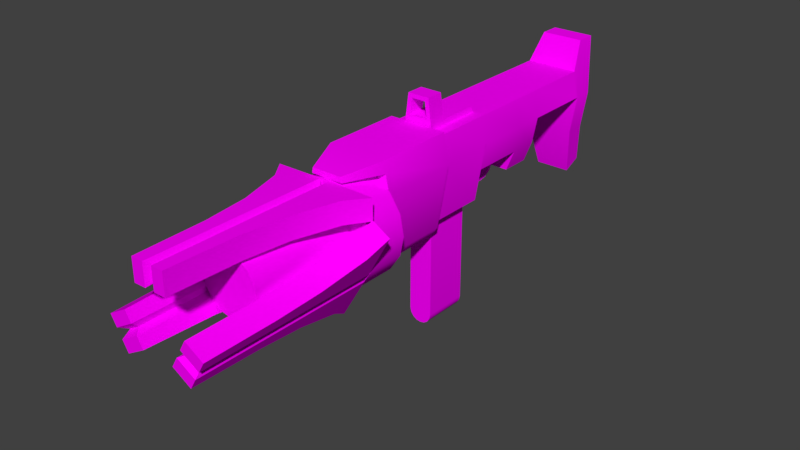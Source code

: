 # Source: Autogun.blend  (saved by Blender 2.79.0; exported with 4.5.12 LTS)
import bpy
from mathutils import Matrix  # noqa: F401  (used for matrix-valued properties, if any)

bpy.ops.wm.read_factory_settings(use_empty=True)
scene = bpy.context.scene
scene.name = 'Scene'

# ---- collections
col_collection_1 = bpy.data.collections.new('Collection 1'); scene.collection.children.link(col_collection_1)

# ---- images (referenced by path relative to the original .blend; pixels are not part of the script)
import os
ASSET_DIR = os.environ.get("B2B_ASSET_DIR", "")  # directory of the original .blend (textures are referenced by path, not embedded)
HERE = os.path.dirname(os.path.abspath(__file__))  # packed textures are extracted next to this script under _unpacked/

def load_image(name, relpath, width, height, colorspace="sRGB"):
    """Load a texture the original file referenced (path relative to the .blend, or extracted next to this script)."""
    p = next((c for c in (os.path.join(HERE, relpath), os.path.join(ASSET_DIR, relpath)) if relpath and os.path.exists(c)), "")
    if p:
        img = bpy.data.images.load(p, check_existing=True)
        img.name = name
    else:  # same state as the original file: an image datablock whose file is absent (Cycles renders it pink)
        img = bpy.data.images.new(name, width, height)
        img.source = "FILE"
        img.filepath = "//" + (relpath or name)
    img.colorspace_settings.name = colorspace
    return img
img_autogun_text_png = load_image('Autogun_Text.png', 'Autogun_Text.png', 1024, 1024, 'sRGB')

# ---- materials (node trees are filled in below, after node groups)
mat_material = bpy.data.materials.new('Material')
mat_material.alpha_threshold = 0.0
mat_material.roughness = 0.5
mat_material.line_color = (0.0, 0.0, 0.0, 1.0)

# ---- material node trees
mat_material.use_nodes = True; mat_material.node_tree.nodes.clear()
_N = mat_material.node_tree.nodes; _L = mat_material.node_tree.links
n0 = _N.new('ShaderNodeOutputMaterial'); n0.name = 'Material Output'; n0.location = (300, 300)
n1 = _N.new('ShaderNodeBsdfDiffuse'); n1.name = 'Diffuse BSDF'; n1.location = (10, 300)
n2 = _N.new('ShaderNodeTexImage'); n2.name = 'Image Texture'; n2.location = (-180, 300)
n2.width = 140
n2.image = img_autogun_text_png
_L.new(n1.outputs[0], n0.inputs[0])
_L.new(n2.outputs[0], n1.inputs[0])
n0.is_active_output = True

# ---- world
world_world = bpy.data.worlds.new('World'); scene.world = world_world
world_world.color = (0.05088, 0.05088, 0.05088)
world_world.use_sun_shadow = False
world_world.sun_shadow_jitter_overblur = 0.0
world_world.cycles.sampling_method = 'MANUAL'

# ---- meshes
me_cube = bpy.data.meshes.new('Cube')
me_cube.from_pydata([(1.0, 3.181, -1.0), (0.8126, -2.259, -2.21), (-0.8126, -2.259, -2.21), (-1.0, 3.181, -1.0), (1.0, 3.181, 1.0), (1.0, -2.259, 1.0), (-1.0, -2.259, 1.0), (-1.0, 3.181, 1.0), (1.189, 3.181, 0.0), (1.189, -2.259, 0.0), (-1.189, -2.259, 0.0), (-1.189, 3.181, 0.0), (1.0, 0.0, -1.0), (-1.0, 7.153e-07, -1.0), (1.0, -1.431e-06, 1.0), (-1.0, 4.768e-07, 1.0), (-1.189, 4.768e-07, 0.0), (1.189, -4.768e-07, 0.0), (0.8126, -0.01056, -2.21), (1.0, -0.01056, 1.0), (1.189, -0.01056, 0.0), (-0.8126, -0.01056, -2.21), (-1.0, -0.01056, 1.0), (-1.189, -0.01056, 0.0), (0.8999, -2.259, -2.404), (-0.8999, -2.259, -2.404), (1.317, -2.259, 0.04334), (1.107, -2.259, 1.151), (-1.317, -2.259, 0.04334), (-1.107, -2.259, 1.151), (0.8999, -5.254, -2.404), (-0.8999, -5.254, -2.404), (1.317, -5.254, 0.04334), (1.107, -5.254, 1.151), (-1.317, -5.254, 0.04334), (-1.107, -5.254, 1.151), (-1.187, -5.254, 0.7277), (1.188, -5.254, 0.7277), (0.6115, -6.629, 0.7277), (0.5701, -6.629, 0.9332), (-0.6107, -6.629, 0.7277), (-0.5699, -6.629, 0.9332), (0.6286, -2.259, -2.798), (-0.6286, -2.259, -2.798), (-0.6286, -5.254, -2.798), (0.6286, -5.254, -2.798), (0.2431, -2.259, -3.056), (-0.2431, -2.259, -3.056), (-0.2431, -5.254, -3.056), (0.2431, -5.254, -3.056), (-1.563e-06, -6.698, -0.06162), (0.4282, -6.698, -0.1468), (-1.691e-06, -5.265, 0.7353), (-1.691e-06, -6.698, 0.7353), (0.7332, -5.265, 0.5894), (0.7332, -6.698, 0.5894), (1.355, -5.265, 0.1741), (1.355, -6.698, 0.1741), (1.77, -5.265, -0.4474), (1.77, -6.698, -0.4474), (1.916, -5.265, -1.181), (1.916, -6.698, -1.181), (1.77, -5.265, -1.914), (1.77, -6.698, -1.914), (1.355, -5.265, -2.535), (1.355, -6.698, -2.535), (0.7332, -5.265, -2.951), (0.7332, -6.698, -2.951), (-1.402e-06, -5.265, -3.096), (-1.402e-06, -6.698, -3.096), (-0.7332, -5.265, -2.951), (-0.7332, -6.698, -2.951), (-1.355, -5.265, -2.535), (-1.355, -6.698, -2.535), (-1.77, -5.265, -1.914), (-1.77, -6.698, -1.914), (-1.916, -5.265, -1.181), (-1.916, -6.698, -1.181), (-1.77, -5.265, -0.4474), (-1.77, -6.698, -0.4474), (-1.355, -5.265, 0.1741), (-1.355, -6.698, 0.1741), (-0.7332, -5.265, 0.5894), (-0.7332, -6.698, 0.5894), (0.7912, -6.698, -0.3894), (1.034, -6.698, -0.7524), (1.119, -6.698, -1.181), (1.034, -6.698, -1.609), (0.7912, -6.698, -1.972), (0.4282, -6.698, -2.214), (-1.394e-06, -6.698, -2.3), (-0.4282, -6.698, -2.214), (-0.7912, -6.698, -1.972), (-1.034, -6.698, -1.609), (-1.119, -6.698, -1.181), (-1.034, -6.698, -0.7524), (-0.7912, -6.698, -0.3894), (-0.4282, -6.698, -0.1468), (-1.563e-06, -10.77, -0.06162), (-0.4282, -10.77, -0.1468), (-0.7912, -10.77, -0.3894), (-1.034, -10.77, -0.7524), (-1.119, -10.77, -1.181), (-1.034, -10.77, -1.609), (-0.7912, -10.77, -1.972), (-0.4282, -10.77, -2.214), (-1.394e-06, -10.77, -2.3), (0.4282, -10.77, -2.214), (0.7912, -10.77, -1.972), (1.034, -10.77, -1.609), (1.119, -10.77, -1.181), (1.034, -10.77, -0.7524), (0.7912, -10.77, -0.3894), (0.4282, -10.77, -0.1468), (-0.6258, -13.5, -0.1017), (-0.6258, -13.5, 0.7122), (-1.931, -6.714, -0.08135), (-1.931, -6.714, 0.6919), (0.6258, -13.5, -0.1017), (0.6258, -13.5, 0.7122), (1.931, -6.714, -0.08135), (1.931, -6.714, 0.6919), (-1.396, -7.453, -0.1017), (-0.9043, -9.149, -0.1017), (-0.706, -10.85, -0.1017), (-0.706, -10.85, 0.7122), (-0.9043, -9.149, 0.7122), (-1.396, -7.453, 0.7122), (0.706, -10.85, -0.1017), (0.9043, -9.149, -0.1017), (1.396, -7.453, -0.1017), (1.396, -7.453, 0.7122), (0.9043, -9.149, 0.7122), (0.706, -10.85, 0.7122), (0.1847, -6.714, -0.1017), (-1.435e-06, -6.905, 0.05687), (-0.1847, -6.714, -0.1017), (-0.1847, -6.714, 0.7122), (-1.393e-06, -6.905, 0.5537), (0.1847, -6.714, 0.7122), (-0.1847, -13.5, -0.1017), (-1.403e-06, -13.23, 0.05687), (0.1847, -13.5, -0.1017), (0.1847, -13.5, 0.7122), (-1.424e-06, -13.23, 0.5537), (-0.1847, -13.5, 0.7122), (-0.1847, -7.453, 0.7122), (-1.393e-06, -7.594, 0.5537), (0.1847, -7.453, 0.7122), (-0.1847, -9.149, 0.7122), (-1.414e-06, -9.175, 0.5537), (0.1847, -9.149, 0.7122), (-0.1847, -10.85, 0.7122), (-1.414e-06, -10.76, 0.5537), (0.1847, -10.85, 0.7122), (0.1847, -7.453, -0.1017), (-1.435e-06, -7.594, 0.05687), (-0.1847, -7.453, -0.1017), (0.1847, -9.149, -0.1017), (-1.414e-06, -9.175, 0.05687), (-0.1847, -9.149, -0.1017), (0.1847, -10.85, -0.1017), (-1.414e-06, -10.76, 0.05687), (-0.1847, -10.85, -0.1017), (-0.6214, -13.5, -2.262), (-1.326, -13.5, -2.669), (0.0137, -6.714, -3.403), (-0.656, -6.714, -3.789), (-1.247, -13.5, -1.178), (-1.952, -13.5, -1.585), (-1.918, -6.714, -0.05763), (-2.587, -6.714, -0.4442), (-0.2362, -7.453, -2.929), (-0.4822, -9.149, -2.503), (-0.5813, -10.85, -2.331), (-1.286, -10.85, -2.738), (-1.187, -9.149, -2.91), (-0.9411, -7.453, -3.336), (-1.287, -10.85, -1.109), (-1.386, -9.149, -0.9368), (-1.632, -7.453, -0.5109), (-2.337, -7.453, -0.9178), (-2.091, -9.149, -1.344), (-1.992, -10.85, -1.516), (-1.027, -6.714, -1.56), (-1.072, -6.905, -1.799), (-0.842, -6.714, -1.88), (-1.547, -6.714, -2.287), (-1.502, -6.905, -2.048), (-1.732, -6.714, -1.967), (-0.842, -13.5, -1.88), (-1.072, -13.23, -1.799), (-1.027, -13.5, -1.56), (-1.732, -13.5, -1.967), (-1.502, -13.23, -2.048), (-1.547, -13.5, -2.287), (-1.547, -7.453, -2.287), (-1.502, -7.594, -2.048), (-1.732, -7.453, -1.967), (-1.547, -9.149, -2.287), (-1.502, -9.175, -2.048), (-1.732, -9.149, -1.967), (-1.547, -10.85, -2.287), (-1.502, -10.76, -2.048), (-1.732, -10.85, -1.967), (-1.027, -7.453, -1.56), (-1.072, -7.594, -1.799), (-0.842, -7.453, -1.88), (-1.027, -9.149, -1.56), (-1.072, -9.175, -1.799), (-0.842, -9.149, -1.88), (-1.027, -10.85, -1.56), (-1.072, -10.76, -1.799), (-0.842, -10.85, -1.88), (1.027, -10.85, -1.56), (1.072, -10.76, -1.799), (0.842, -10.85, -1.88), (1.027, -9.149, -1.56), (1.072, -9.175, -1.799), (0.842, -9.149, -1.88), (1.027, -7.453, -1.56), (1.072, -7.594, -1.799), (0.842, -7.453, -1.88), (1.547, -10.85, -2.287), (1.502, -10.76, -2.048), (1.732, -10.85, -1.967), (1.547, -9.149, -2.287), (1.502, -9.175, -2.048), (1.732, -9.149, -1.967), (1.547, -7.453, -2.287), (1.502, -7.594, -2.048), (1.732, -7.453, -1.967), (1.732, -13.5, -1.967), (1.502, -13.23, -2.048), (1.547, -13.5, -2.287), (0.842, -13.5, -1.88), (1.072, -13.23, -1.799), (1.027, -13.5, -1.56), (1.547, -6.714, -2.287), (1.502, -6.905, -2.048), (1.732, -6.714, -1.967), (1.027, -6.714, -1.56), (1.072, -6.905, -1.799), (0.842, -6.714, -1.88), (1.286, -10.85, -2.738), (1.187, -9.149, -2.91), (0.9411, -7.453, -3.336), (0.2362, -7.453, -2.929), (0.4822, -9.149, -2.503), (0.5813, -10.85, -2.331), (2.337, -7.453, -0.9178), (2.091, -9.149, -1.344), (1.992, -10.85, -1.516), (1.287, -10.85, -1.109), (1.386, -9.149, -0.9368), (1.632, -7.453, -0.5109), (0.6559, -6.714, -3.789), (-0.0137, -6.714, -3.403), (1.326, -13.5, -2.669), (0.6214, -13.5, -2.262), (2.587, -6.714, -0.4442), (1.918, -6.714, -0.05763), (1.952, -13.5, -1.585), (1.247, -13.5, -1.178), (1.189, 5.833, 2.205e-06), (1.0, 5.833, 1.0), (-1.189, 5.833, 2.205e-06), (-1.0, 5.833, 1.0), (1.189, 5.871, 2.205e-06), (0.8034, 6.433, 2.03), (-1.189, 5.871, 2.205e-06), (-0.8033, 6.433, 2.03), (1.189, 6.63, 2.205e-06), (0.8034, 7.192, 2.03), (-1.189, 6.63, 2.205e-06), (-0.8033, 7.192, 2.03), (0.9613, 5.871, -1.425), (-0.9613, 5.871, -1.425), (0.9613, 6.63, -1.425), (-0.9613, 6.63, -1.425), (0.6694, 6.362, -3.322), (-0.6694, 6.362, -3.322), (0.6694, 7.055, -3.015), (-0.6694, 7.055, -3.015), (-1.0, 2.051, -1.0), (-1.0, 2.051, 1.0), (-1.189, 2.051, 0.0), (1.0, 2.051, -1.0), (1.0, 2.051, 1.0), (1.189, 2.051, 0.0), (0.6897, 3.181, -1.793), (-0.6897, 3.181, -1.793), (-0.6897, 2.051, -1.793), (0.6897, 2.051, -1.793), (0.08254, 0.7751, -0.8878), (0.05402, 0.5305, -1.625), (-0.3283, 1.684, -1.253), (0.3283, 1.684, -1.253), (-0.3283, 1.631, -1.519), (0.3283, 1.631, -1.519), (-0.3283, 1.48, -1.744), (0.3283, 1.48, -1.744), (-0.3283, 1.255, -1.894), (0.3283, 1.255, -1.894), (-0.3283, 0.9899, -1.947), (0.3283, 0.9899, -1.947), (0.3283, -0.1817, -1.947), (-0.3283, -0.1817, -1.947), (-0.08254, 0.9297, -0.9454), (-0.05402, 0.6318, -1.663), (-0.08254, 0.7751, -0.8878), (-0.05402, 0.5305, -1.625), (0.3283, 1.603, -0.8532), (-0.3283, 1.603, -0.8532), (-0.3283, -0.1817, -1.867), (0.3283, -0.1817, -1.867), (0.3283, 0.9096, -1.867), (-0.3283, 0.9096, -1.867), (0.3283, 1.175, -1.814), (-0.3283, 1.175, -1.814), (0.3283, 1.4, -1.663), (-0.3283, 1.4, -1.663), (0.3283, 1.603, -1.173), (0.3283, 1.55, -1.438), (-0.3283, 1.55, -1.438), (-0.3283, 1.603, -1.173), (0.3283, 1.684, -0.8532), (-0.3283, 1.684, -0.8532), (0.05402, 0.6318, -1.663), (0.08254, 0.9297, -0.9454), (-0.5343, -2.224, 0.8142), (-0.5343, -2.224, 1.226), (-0.5343, 0.2283, 0.8142), (-0.5343, -0.05366, 1.226), (0.5343, -2.224, 0.8142), (0.5343, -2.224, 1.226), (0.5343, 0.2283, 0.8142), (0.5343, -0.05366, 1.226), (0.5343, -1.564, 1.226), (0.5343, -0.9981, 0.8142), (-0.5343, -1.564, 1.226), (-0.5343, -0.9981, 0.8142), (-0.4122, -2.224, 2.144), (-0.4122, -1.564, 2.144), (0.4122, -2.224, 2.144), (0.4122, -1.564, 2.144), (-0.3473, -1.564, 1.386), (0.3473, -1.564, 1.386), (-0.2679, -1.564, 1.983), (0.2679, -1.564, 1.983), (0.3473, -2.224, 1.386), (-0.3473, -2.224, 1.386), (0.2679, -2.224, 1.983), (-0.2679, -2.224, 1.983), (-0.4561, -2.018, -6.156), (-0.4561, -0.2521, -6.156), (-0.4214, -2.018, -6.33), (-0.4214, -0.2521, -6.33), (-0.3225, -2.018, -6.478), (-0.3225, -0.2521, -6.478), (-0.1745, -2.018, -6.577), (-0.1745, -0.2521, -6.577), (1.347e-07, -2.018, -6.612), (1.347e-07, -0.2521, -6.612), (0.1745, -2.018, -6.577), (0.1745, -0.2521, -6.577), (0.3225, -2.018, -6.478), (0.3225, -0.2521, -6.478), (0.4214, -2.018, -6.33), (0.4214, -0.2521, -6.33), (0.4561, -2.018, -6.156), (0.4561, -0.2521, -6.156), (0.4561, -0.2521, -2.132), (0.4561, -2.018, -2.132), (-0.4561, -0.2521, -2.132), (-0.4561, -2.018, -2.132)], [], [(18, 1, 2, 21), (19, 22, 6, 5), (20, 19, 5, 9), (2, 1, 24, 25), (286, 285, 7, 11), (8, 0, 3, 11), (11, 7, 267, 266), (284, 286, 11, 3), (10, 2, 25, 28), (18, 20, 9, 1), (287, 289, 17, 12), (21, 23, 16, 13), (23, 22, 15, 16), (289, 288, 14, 17), (288, 285, 15, 14), (287, 12, 13, 284), (10, 6, 22, 23), (2, 10, 23, 21), (12, 17, 20, 18), (17, 14, 19, 20), (14, 15, 22, 19), (12, 18, 21, 13), (27, 29, 35, 33), (28, 25, 31, 34), (5, 6, 29, 27), (6, 10, 28, 29), (9, 5, 27, 26), (1, 9, 26, 24), (32, 37, 36, 34), (30, 32, 34, 31), (26, 37, 32), (24, 26, 32, 30), (29, 28, 36, 35), (30, 31, 44, 45), (40, 38, 39, 41), (36, 28, 34), (37, 26, 27, 33), (35, 36, 40, 41), (36, 37, 38, 40), (33, 35, 41, 39), (37, 33, 39, 38), (42, 45, 49, 46), (24, 30, 45, 42), (31, 25, 43, 44), (25, 24, 42, 43), (47, 46, 49, 48), (44, 43, 47, 48), (45, 44, 48, 49), (43, 42, 46, 47), (89, 88, 108, 107), (77, 75, 93, 94), (52, 53, 55, 54), (86, 85, 111, 110), (71, 69, 90, 91), (54, 55, 57, 56), (95, 94, 102, 101), (65, 63, 87, 88), (56, 57, 59, 58), (85, 84, 112, 111), (59, 57, 84, 85), (58, 59, 61, 60), (88, 87, 109, 108), (79, 77, 94, 95), (60, 61, 63, 62), (91, 90, 106, 105), (73, 71, 91, 92), (62, 63, 65, 64), (94, 93, 103, 102), (67, 65, 88, 89), (64, 65, 67, 66), (97, 96, 100, 99), (61, 59, 85, 86), (66, 67, 69, 68), (84, 51, 113, 112), (55, 53, 50, 51), (68, 69, 71, 70), (87, 86, 110, 109), (53, 83, 97, 50), (70, 71, 73, 72), (90, 89, 107, 106), (81, 79, 95, 96), (72, 73, 75, 74), (50, 97, 99, 98), (75, 73, 92, 93), (74, 75, 77, 76), (93, 92, 104, 103), (69, 67, 89, 90), (76, 77, 79, 78), (113, 98, 99, 100, 101, 102, 103, 104, 105, 106, 107, 108, 109, 110, 111, 112), (63, 61, 86, 87), (78, 79, 81, 80), (57, 55, 51, 84), (96, 95, 101, 100), (80, 81, 83, 82), (92, 91, 105, 104), (83, 81, 96, 97), (82, 83, 53, 52), (52, 54, 56, 58, 60, 62, 64, 66, 68, 70, 72, 74, 76, 78, 80, 82), (51, 50, 98, 113), (122, 127, 117, 116), (134, 139, 121, 120), (128, 133, 119, 118), (140, 145, 115, 114), (161, 128, 118, 142), (152, 125, 115, 145), (137, 117, 127, 146), (146, 127, 126, 149), (149, 126, 125, 152), (134, 120, 130, 155), (155, 130, 129, 158), (158, 129, 128, 161), (120, 121, 131, 130), (130, 131, 132, 129), (129, 132, 133, 128), (114, 115, 125, 124), (124, 125, 126, 123), (123, 126, 127, 122), (123, 160, 163, 124), (160, 159, 162, 163), (159, 158, 161, 162), (122, 157, 160, 123), (157, 156, 159, 160), (156, 155, 158, 159), (116, 136, 157, 122), (136, 135, 156, 157), (135, 134, 155, 156), (132, 151, 154, 133), (151, 150, 153, 154), (150, 149, 152, 153), (131, 148, 151, 132), (148, 147, 150, 151), (147, 146, 149, 150), (121, 139, 148, 131), (139, 138, 147, 148), (138, 137, 146, 147), (133, 154, 143, 119), (154, 153, 144, 143), (153, 152, 145, 144), (124, 163, 140, 114), (163, 162, 141, 140), (162, 161, 142, 141), (118, 119, 143, 142), (142, 143, 144, 141), (141, 144, 145, 140), (116, 117, 137, 136), (136, 137, 138, 135), (135, 138, 139, 134), (172, 177, 167, 166), (184, 189, 171, 170), (178, 183, 169, 168), (190, 195, 165, 164), (211, 178, 168, 192), (202, 175, 165, 195), (187, 167, 177, 196), (196, 177, 176, 199), (199, 176, 175, 202), (184, 170, 180, 205), (205, 180, 179, 208), (208, 179, 178, 211), (170, 171, 181, 180), (180, 181, 182, 179), (179, 182, 183, 178), (164, 165, 175, 174), (174, 175, 176, 173), (173, 176, 177, 172), (173, 210, 213, 174), (210, 209, 212, 213), (209, 208, 211, 212), (172, 207, 210, 173), (207, 206, 209, 210), (206, 205, 208, 209), (166, 186, 207, 172), (186, 185, 206, 207), (185, 184, 205, 206), (182, 201, 204, 183), (201, 200, 203, 204), (200, 199, 202, 203), (181, 198, 201, 182), (198, 197, 200, 201), (197, 196, 199, 200), (171, 189, 198, 181), (189, 188, 197, 198), (188, 187, 196, 197), (183, 204, 193, 169), (204, 203, 194, 193), (203, 202, 195, 194), (174, 213, 190, 164), (213, 212, 191, 190), (212, 211, 192, 191), (168, 169, 193, 192), (192, 193, 194, 191), (191, 194, 195, 190), (166, 167, 187, 186), (186, 187, 188, 185), (185, 188, 189, 184), (242, 239, 238, 243), (241, 240, 239, 242), (261, 260, 240, 241), (236, 233, 232, 237), (235, 234, 233, 236), (259, 258, 234, 235), (215, 216, 235, 236), (214, 215, 236, 237), (253, 214, 237, 263), (224, 225, 232, 233), (223, 224, 233, 234), (244, 223, 234, 258), (239, 240, 231, 230), (238, 239, 230, 229), (256, 238, 229, 246), (230, 231, 228, 227), (229, 230, 227, 226), (246, 229, 226, 245), (227, 228, 225, 224), (226, 227, 224, 223), (245, 226, 223, 244), (242, 243, 222, 221), (241, 242, 221, 220), (261, 241, 220, 255), (221, 222, 219, 218), (220, 221, 218, 217), (255, 220, 217, 254), (218, 219, 216, 215), (217, 218, 215, 214), (254, 217, 214, 253), (254, 251, 250, 255), (253, 252, 251, 254), (263, 262, 252, 253), (248, 245, 244, 249), (247, 246, 245, 248), (257, 256, 246, 247), (219, 248, 249, 216), (222, 247, 248, 219), (243, 257, 247, 222), (228, 251, 252, 225), (231, 250, 251, 228), (240, 260, 250, 231), (225, 252, 262, 232), (216, 249, 259, 235), (237, 232, 262, 263), (249, 244, 258, 259), (243, 238, 256, 257), (255, 250, 260, 261), (264, 266, 270, 268), (8, 11, 266, 264), (4, 8, 264, 265), (7, 4, 265, 267), (271, 269, 273, 275), (266, 267, 271, 270), (267, 265, 269, 271), (265, 264, 268, 269), (273, 272, 274, 275), (269, 268, 272, 273), (270, 274, 279, 277), (270, 271, 275, 274), (277, 279, 283, 281), (274, 272, 278, 279), (268, 270, 277, 276), (272, 268, 276, 278), (280, 281, 283, 282), (279, 278, 282, 283), (278, 276, 280, 282), (276, 277, 281, 280), (284, 3, 291, 292), (4, 7, 285, 288), (8, 4, 288, 289), (0, 8, 289, 287), (13, 16, 286, 284), (16, 15, 285, 286), (290, 293, 292, 291), (3, 0, 290, 291), (0, 287, 293, 290), (287, 284, 292, 293), (344, 342, 353, 352), (334, 335, 331, 330), (296, 297, 299, 298), (342, 331, 351, 353), (339, 338, 335, 334), (298, 299, 301, 300), (347, 350, 352, 349), (332, 333, 337, 336), (300, 301, 303, 302), (340, 343, 348, 346), (341, 340, 333, 332), (302, 303, 305, 304), (345, 338, 347, 349), (309, 328, 295, 311), (304, 305, 306, 307), (338, 340, 346, 347), (295, 294, 310, 311), (299, 323, 320, 301), (346, 351, 350, 347), (328, 329, 294, 295), (296, 325, 313, 327), (340, 331, 342, 343), (302, 319, 321, 300), (298, 324, 325, 296), (343, 345, 349, 348), (303, 318, 316, 305), (305, 316, 315, 306), (335, 344, 352, 350), (297, 322, 323, 299), (300, 321, 324, 298), (345, 343, 342, 344), (309, 308, 329, 328), (301, 320, 318, 303), (336, 337, 338, 339), (311, 310, 308, 309), (322, 312, 313, 325), (330, 331, 340, 341), (304, 317, 319, 302), (317, 314, 315, 316), (335, 338, 345, 344), (326, 312, 322, 297), (319, 317, 316, 318), (321, 319, 318, 320), (307, 314, 317, 304), (324, 321, 320, 323), (331, 335, 350, 351), (337, 333, 340, 338), (297, 296, 327, 326), (325, 324, 323, 322), (348, 349, 352, 353), (346, 348, 353, 351), (371, 355, 374, 372), (370, 371, 372, 373), (357, 356, 354, 355), (359, 358, 356, 357), (361, 360, 358, 359), (363, 362, 360, 361), (365, 364, 362, 363), (367, 366, 364, 365), (369, 368, 366, 367), (371, 370, 368, 369), (355, 354, 375, 374), (354, 370, 373, 375), (354, 356, 358, 360, 362, 364, 366, 368, 370), (357, 355, 371, 369, 367, 365, 363, 361, 359)])
me_cube.polygons.foreach_set('use_smooth', [True] * 338)
_uv = me_cube.uv_layers.new(name='UVMap')
_uv.uv.foreach_set('vector', [0.443, 0.5033, 0.5523, 0.5396, 0.5261, 0.6186, 0.4168, 0.5823, 0.5116, 0.3618, 0.513, 0.316, 0.588, 0.2873, 0.6014, 0.3812, 0.4792, 0.3943, 0.5116, 0.3618, 0.6014, 0.3812, 0.5885, 0.4306, 0.7391, 0.8219, 0.7391, 0.747, 0.7481, 0.743, 0.7481, 0.8259, 0.1784, 0.2453, 0.1784, 0.2922, 0.1263, 0.2922, 0.1263, 0.2453, 0.9191, 0.682, 0.9104, 0.728, 0.8182, 0.728, 0.8096, 0.682, 0.9881, 0.1333, 0.9412, 0.1333, 0.9412, 0.01116, 0.9881, 0.01116, 0.1784, 0.1984, 0.1784, 0.2453, 0.1263, 0.2453, 0.1263, 0.1984, 0.6373, 0.8392, 0.7391, 0.8219, 0.7481, 0.8259, 0.6353, 0.8451, 0.443, 0.5033, 0.4792, 0.3943, 0.5885, 0.4306, 0.5523, 0.5396, 0.1067, 0.2442, 0.1067, 0.2911, 0.01223, 0.2911, 0.01223, 0.2442, 0.3617, 0.298, 0.4735, 0.2874, 0.4733, 0.2883, 0.4245, 0.2931, 0.4735, 0.2874, 0.513, 0.316, 0.5122, 0.3165, 0.4733, 0.2883, 0.1067, 0.2911, 0.1067, 0.338, 0.01223, 0.338, 0.01223, 0.2911, 0.1067, 0.338, 0.1067, 0.4301, 0.01223, 0.4301, 0.01223, 0.338, 0.1067, 0.2442, 0.01223, 0.2442, 0.01223, 0.1521, 0.1067, 0.1521, 0.5685, 0.2443, 0.588, 0.2873, 0.513, 0.316, 0.4735, 0.2874, 0.5256, 0.1496, 0.5685, 0.2443, 0.4735, 0.2874, 0.4306, 0.1927, 0.4263, 0.3922, 0.4788, 0.3933, 0.4792, 0.3943, 0.3611, 0.3922, 0.4788, 0.3933, 0.5107, 0.3615, 0.5116, 0.3618, 0.4792, 0.3943, 0.5107, 0.3615, 0.5122, 0.3165, 0.513, 0.316, 0.5116, 0.3618, 0.4263, 0.3922, 0.3611, 0.3922, 0.3617, 0.298, 0.4245, 0.2931, 0.2399, 0.006004, 0.3419, 0.006004, 0.3419, 0.144, 0.2399, 0.144, 0.3938, 0.006004, 0.5082, 0.006004, 0.5082, 0.144, 0.3938, 0.144, 0.5912, 0.7384, 0.5912, 0.8305, 0.5843, 0.8354, 0.5843, 0.7334, 0.5912, 0.8305, 0.6373, 0.8392, 0.6353, 0.8451, 0.5843, 0.8354, 0.6373, 0.7297, 0.5912, 0.7384, 0.5843, 0.7334, 0.6353, 0.7238, 0.7391, 0.747, 0.6373, 0.7297, 0.6353, 0.7238, 0.7481, 0.743, 0.2303, 0.3123, 0.2362, 0.2808, 0.3456, 0.2808, 0.3516, 0.3123, 0.2495, 0.4251, 0.2303, 0.3123, 0.3516, 0.3123, 0.3324, 0.4251, 0.188, 0.006004, 0.2201, 0.144, 0.188, 0.144, 0.07362, 0.006004, 0.188, 0.006004, 0.188, 0.144, 0.07362, 0.144, 0.3419, 0.006004, 0.3938, 0.006004, 0.3617, 0.144, 0.3419, 0.144, 0.2495, 0.4251, 0.3324, 0.4251, 0.3199, 0.4432, 0.262, 0.4432, 0.319, 0.2175, 0.2627, 0.2175, 0.2647, 0.208, 0.3172, 0.208, 0.3617, 0.144, 0.3938, 0.006004, 0.3938, 0.144, 0.2201, 0.144, 0.188, 0.006004, 0.2399, 0.006004, 0.2399, 0.144, 0.3419, 0.144, 0.3598, 0.1525, 0.3259, 0.2122, 0.3172, 0.208, 0.3456, 0.2808, 0.2362, 0.2808, 0.2627, 0.2175, 0.319, 0.2175, 0.2399, 0.144, 0.3419, 0.144, 0.3172, 0.208, 0.2647, 0.208, 0.222, 0.1525, 0.2399, 0.144, 0.2647, 0.208, 0.2559, 0.2122, 0.05161, 0.006004, 0.05161, 0.144, 0.03025, 0.144, 0.03025, 0.006004, 0.07362, 0.006004, 0.07362, 0.144, 0.05161, 0.144, 0.05161, 0.006004, 0.5082, 0.144, 0.5082, 0.006004, 0.5302, 0.006004, 0.5302, 0.144, 0.7481, 0.8259, 0.7481, 0.743, 0.7662, 0.7555, 0.7662, 0.8134, 0.007851, 0.006004, 0.03025, 0.006004, 0.03025, 0.144, 0.007851, 0.144, 0.5302, 0.144, 0.5302, 0.006004, 0.5516, 0.006004, 0.5516, 0.144, 0.262, 0.4432, 0.3199, 0.4432, 0.3021, 0.4551, 0.2797, 0.4551, 0.7662, 0.8134, 0.7662, 0.7555, 0.7781, 0.7732, 0.7781, 0.7956, 0.01631, 0.8384, 0.01631, 0.8183, 0.2037, 0.8183, 0.2037, 0.8384, 0.6342, 0.4001, 0.633, 0.4283, 0.6032, 0.4246, 0.6025, 0.4068, 0.6991, 0.2845, 0.64, 0.2845, 0.6419, 0.2545, 0.6991, 0.2536, 0.01631, 0.7781, 0.01631, 0.758, 0.2037, 0.758, 0.2037, 0.7781, 0.6235, 0.4834, 0.6152, 0.51, 0.5887, 0.494, 0.5945, 0.478, 0.6991, 0.2536, 0.6419, 0.2545, 0.6377, 0.2249, 0.6979, 0.2213, 0.01631, 0.6373, 0.01631, 0.6172, 0.2037, 0.6172, 0.2037, 0.6373, 0.6219, 0.1032, 0.6299, 0.1332, 0.5974, 0.139, 0.5908, 0.1206, 0.6979, 0.2213, 0.6377, 0.2249, 0.6378, 0.1943, 0.696, 0.1899, 0.01631, 0.758, 0.01631, 0.7379, 0.2037, 0.7379, 0.2037, 0.758, 0.6378, 0.1943, 0.6377, 0.2249, 0.6047, 0.2166, 0.6056, 0.198, 0.696, 0.1899, 0.6378, 0.1943, 0.6317, 0.1644, 0.6927, 0.1571, 0.01631, 0.8183, 0.01631, 0.7982, 0.2037, 0.7982, 0.2037, 0.8183, 0.6394, 0.3717, 0.6342, 0.4001, 0.6048, 0.3869, 0.6088, 0.3697, 0.6927, 0.1571, 0.6317, 0.1644, 0.6299, 0.1332, 0.6889, 0.1252, 0.01631, 0.5569, 0.01631, 0.5368, 0.2037, 0.5368, 0.2037, 0.5569, 0.6262, 0.4559, 0.6235, 0.4834, 0.5945, 0.478, 0.5948, 0.4606, 0.6889, 0.1252, 0.6299, 0.1332, 0.6219, 0.1032, 0.6835, 0.09204, 0.01631, 0.6172, 0.01631, 0.5971, 0.2037, 0.5971, 0.2037, 0.6172, 0.6182, 0.07165, 0.6219, 0.1032, 0.5868, 0.09886, 0.5854, 0.07952, 0.6835, 0.09204, 0.6219, 0.1032, 0.6182, 0.07165, 0.6777, 0.05991, 0.01631, 0.6775, 0.01631, 0.6574, 0.2037, 0.6574, 0.2037, 0.6775, 0.6317, 0.1644, 0.6378, 0.1943, 0.6056, 0.198, 0.6002, 0.1796, 0.6777, 0.05991, 0.6182, 0.07165, 0.6082, 0.04161, 0.6702, 0.02644, 0.01631, 0.7379, 0.01631, 0.7178, 0.2037, 0.7178, 0.2037, 0.7379, 0.6419, 0.2545, 0.64, 0.2845, 0.6082, 0.2744, 0.6101, 0.2562, 0.6684, 0.523, 0.6152, 0.51, 0.6235, 0.4834, 0.6752, 0.4953, 0.01631, 0.7982, 0.01631, 0.7781, 0.2037, 0.7781, 0.2037, 0.7982, 0.64, 0.2845, 0.6424, 0.3137, 0.6112, 0.3135, 0.6082, 0.2953, 0.6752, 0.4953, 0.6235, 0.4834, 0.6262, 0.4559, 0.6811, 0.4659, 0.01631, 0.8585, 0.01631, 0.8384, 0.2037, 0.8384, 0.2037, 0.8585, 0.6388, 0.3429, 0.6394, 0.3717, 0.6088, 0.3697, 0.607, 0.3517, 0.6811, 0.4659, 0.6262, 0.4559, 0.633, 0.4283, 0.6863, 0.4372, 0.01631, 0.6976, 0.01631, 0.6775, 0.2037, 0.6775, 0.2037, 0.6976, 0.633, 0.4283, 0.6262, 0.4559, 0.5983, 0.4412, 0.6032, 0.4246, 0.6863, 0.4372, 0.633, 0.4283, 0.6342, 0.4001, 0.6906, 0.407, 0.01631, 0.5971, 0.01631, 0.577, 0.2037, 0.577, 0.2037, 0.5971, 0.6082, 0.04161, 0.6182, 0.07165, 0.5854, 0.07952, 0.5776, 0.06115, 0.6906, 0.407, 0.6342, 0.4001, 0.6394, 0.3717, 0.6942, 0.3775, 0.2114, 0.7162, 0.2037, 0.6976, 0.2037, 0.6775, 0.2114, 0.659, 0.2256, 0.6447, 0.2442, 0.637, 0.2643, 0.637, 0.2829, 0.6447, 0.2971, 0.659, 0.3048, 0.6775, 0.3048, 0.6976, 0.2971, 0.7162, 0.2829, 0.7304, 0.2643, 0.7381, 0.2442, 0.7381, 0.2256, 0.7304, 0.6299, 0.1332, 0.6317, 0.1644, 0.5976, 0.158, 0.5974, 0.139, 0.6942, 0.3775, 0.6394, 0.3717, 0.6388, 0.3429, 0.6967, 0.3464, 0.6377, 0.2249, 0.6419, 0.2545, 0.6101, 0.2562, 0.606, 0.2379, 0.01631, 0.6574, 0.01631, 0.6373, 0.2037, 0.6373, 0.2037, 0.6574, 0.6967, 0.3464, 0.6388, 0.3429, 0.6424, 0.3137, 0.6985, 0.3162, 0.01631, 0.577, 0.01631, 0.5569, 0.2037, 0.5569, 0.2037, 0.577, 0.6424, 0.3137, 0.6388, 0.3429, 0.6082, 0.3313, 0.6112, 0.3135, 0.6985, 0.3162, 0.6424, 0.3137, 0.64, 0.2845, 0.6991, 0.2845, 0.6991, 0.2845, 0.6991, 0.2536, 0.7109, 0.2251, 0.7328, 0.2033, 0.7612, 0.1915, 0.7921, 0.1915, 0.8206, 0.2033, 0.8424, 0.2251, 0.8542, 0.2536, 0.8542, 0.2845, 0.8424, 0.313, 0.8206, 0.3348, 0.7921, 0.3466, 0.7612, 0.3466, 0.7328, 0.3348, 0.7109, 0.313, 0.01631, 0.7178, 0.01631, 0.6976, 0.2037, 0.6976, 0.2037, 0.7178, 0.7777, 0.9232, 0.777, 0.8831, 0.8194, 0.8871, 0.8189, 0.9199, 0.8935, 0.8874, 0.893, 0.9219, 0.8189, 0.9199, 0.8194, 0.8871, 0.609, 0.8842, 0.6092, 0.9218, 0.487, 0.9215, 0.487, 0.8849, 0.4672, 0.9215, 0.4672, 0.8849, 0.4871, 0.8849, 0.4871, 0.9215, 0.6071, 0.8603, 0.609, 0.8842, 0.487, 0.8849, 0.4863, 0.8648, 0.6071, 0.8603, 0.6091, 0.8842, 0.4871, 0.8849, 0.4863, 0.8648, 0.7847, 0.8173, 0.8194, 0.8871, 0.777, 0.8831, 0.7558, 0.8302, 0.7558, 0.8302, 0.777, 0.8831, 0.69, 0.8836, 0.6834, 0.8509, 0.6834, 0.8509, 0.69, 0.8836, 0.6091, 0.8842, 0.6071, 0.8603, 0.7846, 0.8173, 0.8194, 0.8871, 0.777, 0.8831, 0.7558, 0.8302, 0.7558, 0.8302, 0.777, 0.8831, 0.69, 0.8836, 0.6834, 0.8509, 0.6834, 0.8509, 0.69, 0.8836, 0.609, 0.8842, 0.6071, 0.8603, 0.8194, 0.8871, 0.8189, 0.9199, 0.7777, 0.9232, 0.777, 0.8831, 0.777, 0.8831, 0.7777, 0.9232, 0.6904, 0.9223, 0.69, 0.8836, 0.69, 0.8836, 0.6904, 0.9223, 0.6092, 0.9218, 0.609, 0.8842, 0.4871, 0.9215, 0.4871, 0.8849, 0.6091, 0.8842, 0.6093, 0.9218, 0.6093, 0.9218, 0.6091, 0.8842, 0.69, 0.8836, 0.6905, 0.9223, 0.6905, 0.9223, 0.69, 0.8836, 0.777, 0.8831, 0.7777, 0.9232, 0.6905, 0.9223, 0.6839, 0.955, 0.6074, 0.9458, 0.6093, 0.9218, 0.1097, 0.9022, 0.1103, 0.8966, 0.1467, 0.8966, 0.1487, 0.9023, 0.1103, 0.8966, 0.1097, 0.891, 0.1487, 0.891, 0.1467, 0.8966, 0.7777, 0.9232, 0.7563, 0.9754, 0.6839, 0.955, 0.6905, 0.9223, 0.07056, 0.9023, 0.07365, 0.8966, 0.1103, 0.8966, 0.1097, 0.9022, 0.07365, 0.8966, 0.07059, 0.891, 0.1097, 0.891, 0.1103, 0.8966, 0.8189, 0.9199, 0.7847, 0.9882, 0.7563, 0.9754, 0.7777, 0.9232, 0.04627, 0.9091, 0.04609, 0.8967, 0.07365, 0.8966, 0.07056, 0.9023, 0.04609, 0.8967, 0.04623, 0.8839, 0.07059, 0.891, 0.07365, 0.8966, 0.6904, 0.9223, 0.6839, 0.955, 0.6074, 0.9458, 0.6092, 0.9218, 0.3861, 0.8878, 0.3855, 0.8934, 0.349, 0.8935, 0.347, 0.8878, 0.3855, 0.8934, 0.3861, 0.899, 0.347, 0.8991, 0.349, 0.8935, 0.7777, 0.9232, 0.7563, 0.9754, 0.6839, 0.955, 0.6904, 0.9223, 0.4252, 0.8878, 0.4219, 0.8934, 0.3855, 0.8934, 0.3861, 0.8878, 0.4219, 0.8934, 0.4252, 0.899, 0.3861, 0.899, 0.3855, 0.8934, 0.8189, 0.9199, 0.7847, 0.9882, 0.7563, 0.9754, 0.7777, 0.9232, 0.4422, 0.8878, 0.4378, 0.8934, 0.4219, 0.8934, 0.4252, 0.8878, 0.4378, 0.8934, 0.4422, 0.899, 0.4252, 0.899, 0.4219, 0.8934, 0.6092, 0.9218, 0.6074, 0.9458, 0.4863, 0.9416, 0.487, 0.9215, 0.347, 0.8878, 0.349, 0.8935, 0.2567, 0.8925, 0.2548, 0.8842, 0.349, 0.8935, 0.347, 0.8991, 0.2534, 0.9042, 0.2567, 0.8925, 0.6093, 0.9218, 0.6074, 0.9458, 0.4864, 0.9416, 0.4871, 0.9215, 0.1487, 0.9023, 0.1467, 0.8966, 0.239, 0.8976, 0.2409, 0.9059, 0.1467, 0.8966, 0.1487, 0.891, 0.2423, 0.8859, 0.239, 0.8976, 0.487, 0.8849, 0.487, 0.9215, 0.4672, 0.9215, 0.4672, 0.8849, 0.2423, 0.8859, 0.2548, 0.8842, 0.2567, 0.8925, 0.239, 0.8976, 0.239, 0.8976, 0.2567, 0.8925, 0.2534, 0.9042, 0.2409, 0.9059, 0.8189, 0.9199, 0.8194, 0.8871, 0.8935, 0.8874, 0.893, 0.9219, 0.04627, 0.9091, 0.02074, 0.9083, 0.02434, 0.9014, 0.04609, 0.8967, 0.04609, 0.8967, 0.02434, 0.9014, 0.01532, 0.8931, 0.04623, 0.8839, 0.7778, 0.9232, 0.777, 0.8831, 0.8195, 0.8871, 0.8189, 0.9199, 0.8936, 0.8874, 0.893, 0.922, 0.819, 0.9199, 0.8195, 0.8871, 0.6091, 0.8842, 0.6093, 0.9219, 0.4871, 0.9215, 0.4871, 0.8849, 0.4673, 0.9215, 0.4673, 0.8849, 0.4871, 0.8849, 0.4871, 0.9215, 0.6072, 0.8603, 0.6091, 0.8842, 0.4871, 0.8849, 0.4864, 0.8648, 0.6072, 0.8603, 0.6091, 0.8842, 0.4871, 0.8849, 0.4863, 0.8648, 0.7847, 0.8173, 0.8195, 0.8871, 0.777, 0.8831, 0.7558, 0.8302, 0.7558, 0.8302, 0.777, 0.8831, 0.6901, 0.8836, 0.6834, 0.8509, 0.6834, 0.8509, 0.6901, 0.8836, 0.6091, 0.8842, 0.6072, 0.8603, 0.7847, 0.8173, 0.8195, 0.8871, 0.7771, 0.8831, 0.7558, 0.8303, 0.7558, 0.8303, 0.7771, 0.8831, 0.6901, 0.8836, 0.6834, 0.8509, 0.6834, 0.8509, 0.6901, 0.8836, 0.6091, 0.8842, 0.6072, 0.8603, 0.8195, 0.8871, 0.819, 0.9199, 0.7778, 0.9233, 0.7771, 0.8831, 0.7771, 0.8831, 0.7778, 0.9233, 0.6905, 0.9223, 0.6901, 0.8836, 0.6901, 0.8836, 0.6905, 0.9223, 0.6093, 0.9219, 0.6091, 0.8842, 0.4871, 0.9215, 0.4871, 0.8849, 0.6091, 0.8842, 0.6093, 0.9218, 0.6093, 0.9218, 0.6091, 0.8842, 0.6901, 0.8836, 0.6905, 0.9223, 0.6905, 0.9223, 0.6901, 0.8836, 0.777, 0.8831, 0.7778, 0.9232, 0.6905, 0.9223, 0.6839, 0.955, 0.6074, 0.9458, 0.6093, 0.9218, 0.3861, 0.8878, 0.3855, 0.8934, 0.349, 0.8934, 0.347, 0.8878, 0.3855, 0.8934, 0.3861, 0.899, 0.347, 0.899, 0.349, 0.8934, 0.7778, 0.9232, 0.7564, 0.9754, 0.6839, 0.955, 0.6905, 0.9223, 0.4252, 0.8878, 0.4219, 0.8934, 0.3855, 0.8934, 0.3861, 0.8878, 0.4219, 0.8934, 0.4252, 0.899, 0.3861, 0.899, 0.3855, 0.8934, 0.8189, 0.9199, 0.7847, 0.9882, 0.7564, 0.9754, 0.7778, 0.9232, 0.4422, 0.8878, 0.4378, 0.8934, 0.4219, 0.8934, 0.4252, 0.8878, 0.4378, 0.8934, 0.4422, 0.899, 0.4252, 0.899, 0.4219, 0.8934, 0.6905, 0.9223, 0.6839, 0.9551, 0.6075, 0.9458, 0.6093, 0.9219, 0.1097, 0.9022, 0.1103, 0.8966, 0.1467, 0.8966, 0.1488, 0.9022, 0.1103, 0.8966, 0.1097, 0.891, 0.1487, 0.891, 0.1467, 0.8966, 0.7778, 0.9233, 0.7564, 0.9754, 0.6839, 0.9551, 0.6905, 0.9223, 0.07057, 0.9023, 0.07367, 0.8966, 0.1103, 0.8966, 0.1097, 0.9022, 0.07367, 0.8966, 0.0706, 0.8909, 0.1097, 0.891, 0.1103, 0.8966, 0.819, 0.9199, 0.7848, 0.9882, 0.7564, 0.9754, 0.7778, 0.9233, 0.04628, 0.9091, 0.0461, 0.8967, 0.07367, 0.8966, 0.07057, 0.9023, 0.0461, 0.8967, 0.04624, 0.8839, 0.0706, 0.8909, 0.07367, 0.8966, 0.6093, 0.9219, 0.6075, 0.9458, 0.4864, 0.9416, 0.4871, 0.9215, 0.1488, 0.9022, 0.1467, 0.8966, 0.239, 0.8976, 0.241, 0.9059, 0.1467, 0.8966, 0.1487, 0.891, 0.2423, 0.8859, 0.239, 0.8976, 0.6093, 0.9218, 0.6074, 0.9458, 0.4864, 0.9416, 0.4871, 0.9215, 0.347, 0.8878, 0.349, 0.8934, 0.2567, 0.8924, 0.2548, 0.8841, 0.349, 0.8934, 0.347, 0.899, 0.2535, 0.9041, 0.2567, 0.8924, 0.4871, 0.8849, 0.4871, 0.9215, 0.4673, 0.9215, 0.4673, 0.8849, 0.2535, 0.9041, 0.241, 0.9059, 0.239, 0.8976, 0.2567, 0.8924, 0.2567, 0.8924, 0.239, 0.8976, 0.2423, 0.8859, 0.2548, 0.8841, 0.8189, 0.9199, 0.8195, 0.8871, 0.8935, 0.8874, 0.893, 0.922, 0.01533, 0.8931, 0.04624, 0.8839, 0.0461, 0.8967, 0.02435, 0.9014, 0.02435, 0.9014, 0.0461, 0.8967, 0.04628, 0.9091, 0.02075, 0.9082, 0.04608, 0.8967, 0.02433, 0.9014, 0.01531, 0.8931, 0.04622, 0.8839, 0.04626, 0.9091, 0.02073, 0.9082, 0.02433, 0.9014, 0.04608, 0.8967, 0.8188, 0.9198, 0.8194, 0.887, 0.8935, 0.8873, 0.8929, 0.9219, 0.239, 0.8976, 0.2567, 0.8925, 0.2534, 0.9041, 0.2409, 0.9059, 0.2423, 0.8859, 0.2548, 0.8841, 0.2567, 0.8925, 0.239, 0.8976, 0.487, 0.8848, 0.487, 0.9214, 0.4672, 0.9214, 0.4672, 0.8848, 0.1467, 0.8966, 0.1487, 0.891, 0.2423, 0.8859, 0.239, 0.8976, 0.1487, 0.9022, 0.1467, 0.8966, 0.239, 0.8976, 0.2409, 0.9059, 0.6092, 0.9218, 0.6073, 0.9457, 0.4863, 0.9415, 0.487, 0.9214, 0.349, 0.8934, 0.347, 0.899, 0.2534, 0.9041, 0.2567, 0.8925, 0.347, 0.8878, 0.349, 0.8934, 0.2567, 0.8925, 0.2548, 0.8841, 0.6092, 0.9218, 0.6074, 0.9457, 0.4863, 0.9415, 0.487, 0.9214, 0.4377, 0.8934, 0.4422, 0.899, 0.4251, 0.899, 0.4219, 0.8934, 0.4422, 0.8878, 0.4377, 0.8934, 0.4219, 0.8934, 0.4251, 0.8878, 0.8189, 0.9198, 0.7847, 0.9881, 0.7563, 0.9753, 0.7777, 0.9232, 0.4219, 0.8934, 0.4251, 0.899, 0.3861, 0.899, 0.3855, 0.8934, 0.4251, 0.8878, 0.4219, 0.8934, 0.3855, 0.8934, 0.3861, 0.8878, 0.7777, 0.9232, 0.7563, 0.9753, 0.6838, 0.955, 0.6904, 0.9222, 0.3855, 0.8934, 0.3861, 0.899, 0.347, 0.899, 0.349, 0.8934, 0.3861, 0.8878, 0.3855, 0.8934, 0.349, 0.8934, 0.347, 0.8878, 0.6904, 0.9222, 0.6838, 0.955, 0.6074, 0.9457, 0.6092, 0.9218, 0.04608, 0.8967, 0.04622, 0.8839, 0.07058, 0.891, 0.07364, 0.8966, 0.04626, 0.9091, 0.04608, 0.8967, 0.07364, 0.8966, 0.07055, 0.9023, 0.8188, 0.9198, 0.7846, 0.9881, 0.7563, 0.9753, 0.7777, 0.9231, 0.07364, 0.8966, 0.07058, 0.891, 0.1096, 0.891, 0.1102, 0.8966, 0.07055, 0.9023, 0.07364, 0.8966, 0.1102, 0.8966, 0.1096, 0.9022, 0.7777, 0.9231, 0.7563, 0.9753, 0.6838, 0.955, 0.6904, 0.9222, 0.1102, 0.8966, 0.1096, 0.891, 0.1487, 0.891, 0.1467, 0.8966, 0.1096, 0.9022, 0.1102, 0.8966, 0.1467, 0.8966, 0.1487, 0.9022, 0.6904, 0.9222, 0.6838, 0.955, 0.6073, 0.9457, 0.6092, 0.9218, 0.6904, 0.9222, 0.69, 0.8835, 0.7769, 0.883, 0.7777, 0.9231, 0.6092, 0.9218, 0.609, 0.8841, 0.69, 0.8835, 0.6904, 0.9222, 0.487, 0.9214, 0.487, 0.8848, 0.609, 0.8841, 0.6092, 0.9218, 0.69, 0.8835, 0.6904, 0.9222, 0.6092, 0.9218, 0.609, 0.8841, 0.777, 0.883, 0.7777, 0.9232, 0.6904, 0.9222, 0.69, 0.8835, 0.8194, 0.887, 0.8189, 0.9198, 0.7777, 0.9232, 0.777, 0.883, 0.6833, 0.8508, 0.69, 0.8835, 0.609, 0.8841, 0.6071, 0.8602, 0.7557, 0.8302, 0.777, 0.883, 0.69, 0.8835, 0.6833, 0.8508, 0.7846, 0.8172, 0.8194, 0.887, 0.777, 0.883, 0.7557, 0.8302, 0.6833, 0.8508, 0.69, 0.8835, 0.609, 0.8841, 0.6071, 0.8602, 0.7557, 0.8302, 0.7769, 0.883, 0.69, 0.8835, 0.6833, 0.8508, 0.7846, 0.8172, 0.8194, 0.887, 0.7769, 0.883, 0.7557, 0.8302, 0.6071, 0.8602, 0.609, 0.8841, 0.487, 0.8848, 0.4862, 0.8647, 0.6071, 0.8602, 0.609, 0.8841, 0.487, 0.8848, 0.4863, 0.8647, 0.4672, 0.9214, 0.4672, 0.8848, 0.487, 0.8848, 0.487, 0.9214, 0.609, 0.8841, 0.6092, 0.9218, 0.487, 0.9214, 0.487, 0.8848, 0.8935, 0.8874, 0.8929, 0.9219, 0.8189, 0.9198, 0.8194, 0.887, 0.7777, 0.9231, 0.7769, 0.883, 0.8194, 0.887, 0.8188, 0.9198, 0.7888, 0.563, 0.7066, 0.5567, 0.705, 0.5553, 0.7911, 0.5611, 0.8022, 0.1333, 0.6927, 0.1333, 0.6927, 0.01116, 0.8022, 0.01116, 0.8491, 0.1333, 0.8022, 0.1333, 0.8022, 0.01116, 0.8491, 0.01116, 0.9412, 0.1333, 0.8491, 0.1333, 0.8491, 0.01116, 0.9412, 0.01116, 0.6799, 0.6581, 0.79, 0.6596, 0.7894, 0.7116, 0.6792, 0.7101, 0.7066, 0.5567, 0.7055, 0.597, 0.6799, 0.6581, 0.705, 0.5553, 0.7055, 0.597, 0.78, 0.6069, 0.79, 0.6596, 0.6799, 0.6581, 0.78, 0.6069, 0.7888, 0.563, 0.7911, 0.5611, 0.79, 0.6596, 0.8271, 0.6672, 0.8215, 0.566, 0.9298, 0.5668, 0.9068, 0.673, 0.79, 0.6596, 0.7911, 0.5611, 0.8215, 0.566, 0.8271, 0.6672, 0.705, 0.5553, 0.669, 0.5509, 0.689, 0.4849, 0.7203, 0.4971, 0.705, 0.5553, 0.6799, 0.6581, 0.6405, 0.6584, 0.669, 0.5509, 0.7203, 0.4971, 0.689, 0.4849, 0.705, 0.4113, 0.7391, 0.4134, 0.9298, 0.5668, 0.8215, 0.566, 0.8264, 0.5039, 0.9159, 0.4982, 0.7911, 0.5611, 0.705, 0.5553, 0.7203, 0.4971, 0.7951, 0.5061, 0.8215, 0.566, 0.7911, 0.5611, 0.7951, 0.5061, 0.8264, 0.5039, 0.8004, 0.4204, 0.7391, 0.4134, 0.7431, 0.3786, 0.8044, 0.3856, 0.9159, 0.4982, 0.8264, 0.5039, 0.8333, 0.4283, 0.8955, 0.4227, 0.8264, 0.5039, 0.7951, 0.5061, 0.8004, 0.4204, 0.8333, 0.4283, 0.7951, 0.5061, 0.7203, 0.4971, 0.7391, 0.4134, 0.8004, 0.4204, 0.1784, 0.1984, 0.1263, 0.1984, 0.1263, 0.1592, 0.1784, 0.1592, 0.1263, 0.3843, 0.1263, 0.2922, 0.1784, 0.2922, 0.1784, 0.3843, 0.1263, 0.4312, 0.1263, 0.3843, 0.1784, 0.3843, 0.1784, 0.4312, 0.1263, 0.478, 0.1263, 0.4312, 0.1784, 0.4312, 0.1784, 0.478, 0.01223, 0.5238, 0.01223, 0.477, 0.1067, 0.477, 0.1067, 0.5238, 0.01223, 0.477, 0.01223, 0.4301, 0.1067, 0.4301, 0.1067, 0.477, 0.8961, 0.7645, 0.8961, 0.8166, 0.8325, 0.8166, 0.8325, 0.7645, 0.8182, 0.728, 0.9104, 0.728, 0.8961, 0.7645, 0.8325, 0.7645, 0.1263, 0.478, 0.1784, 0.478, 0.1784, 0.5172, 0.1263, 0.5172, 0.9104, 0.8531, 0.8182, 0.8531, 0.8325, 0.8166, 0.8961, 0.8166, 0.9482, 0.1981, 0.9102, 0.1981, 0.9169, 0.1907, 0.9415, 0.1907, 0.9814, 0.2994, 0.9624, 0.2994, 0.9624, 0.2501, 0.9814, 0.2501, 0.3147, 0.4739, 0.3132, 0.5023, 0.3013, 0.501, 0.3031, 0.4738, 0.9102, 0.1981, 0.9046, 0.1558, 0.9132, 0.1632, 0.9169, 0.1907, 0.9814, 0.3558, 0.9624, 0.3298, 0.9624, 0.2994, 0.9814, 0.2994, 0.3031, 0.4738, 0.3013, 0.501, 0.29, 0.5004, 0.2908, 0.4719, 0.701, 0.795, 0.701, 0.7646, 0.7287, 0.7646, 0.7287, 0.795, 0.9132, 0.4223, 0.9132, 0.3993, 0.9624, 0.3993, 0.9624, 0.4223, 0.2908, 0.4719, 0.29, 0.5004, 0.2787, 0.5008, 0.2786, 0.4735, 0.9046, 0.2707, 0.9102, 0.2285, 0.9169, 0.2359, 0.9132, 0.2633, 0.8943, 0.3558, 0.9132, 0.3298, 0.9132, 0.3993, 0.8943, 0.4123, 0.2786, 0.4735, 0.2787, 0.5008, 0.2671, 0.5018, 0.2668, 0.4735, 0.9482, 0.2285, 0.9538, 0.2707, 0.9452, 0.2633, 0.9415, 0.2359, 0.475, 0.3195, 0.47, 0.3195, 0.47, 0.3145, 0.475, 0.3145, 0.2668, 0.4735, 0.2671, 0.5018, 0.2127, 0.5052, 0.2116, 0.4727, 0.9538, 0.2707, 0.9046, 0.2707, 0.9132, 0.2633, 0.9452, 0.2633, 0.465, 0.3191, 0.4611, 0.3547, 0.4536, 0.3536, 0.4601, 0.3184, 0.3013, 0.501, 0.3031, 0.5058, 0.29, 0.5058, 0.29, 0.5004, 0.669, 0.795, 0.669, 0.7646, 0.701, 0.7646, 0.701, 0.795, 0.47, 0.3195, 0.4687, 0.3552, 0.4611, 0.3547, 0.465, 0.3191, 0.3147, 0.4739, 0.318, 0.4699, 0.3328, 0.4694, 0.333, 0.4731, 0.8675, 0.2285, 0.8675, 0.1981, 0.9102, 0.1981, 0.9102, 0.2285, 0.2786, 0.4735, 0.2762, 0.4689, 0.2889, 0.4666, 0.2908, 0.4719, 0.3031, 0.4738, 0.3055, 0.4693, 0.318, 0.4699, 0.3147, 0.4739, 0.9102, 0.2285, 0.9482, 0.2285, 0.9415, 0.2359, 0.9169, 0.2359, 0.2787, 0.5008, 0.2769, 0.5055, 0.2641, 0.5058, 0.2671, 0.5018, 0.2671, 0.5018, 0.2641, 0.5058, 0.2129, 0.5088, 0.2127, 0.5052, 0.9538, 0.1558, 0.9482, 0.1981, 0.9415, 0.1907, 0.9452, 0.1632, 0.3132, 0.5023, 0.3162, 0.5065, 0.3031, 0.5058, 0.3013, 0.501, 0.2908, 0.4719, 0.2929, 0.4666, 0.3055, 0.4693, 0.3031, 0.4738, 0.9482, 0.2285, 0.9102, 0.2285, 0.9102, 0.1981, 0.9482, 0.1981, 0.475, 0.3195, 0.4763, 0.3552, 0.4687, 0.3552, 0.47, 0.3195, 0.29, 0.5004, 0.29, 0.5058, 0.2769, 0.5055, 0.2787, 0.5008, 0.9814, 0.4123, 0.9624, 0.3993, 0.9624, 0.3298, 0.9814, 0.3558, 0.4601, 0.3184, 0.4536, 0.3536, 0.4462, 0.3519, 0.4553, 0.3173, 0.3162, 0.5065, 0.3316, 0.508, 0.3292, 0.5394, 0.3139, 0.5383, 0.8943, 0.2994, 0.9132, 0.2994, 0.9132, 0.3298, 0.8943, 0.3558, 0.2668, 0.4735, 0.2635, 0.4696, 0.2762, 0.4689, 0.2786, 0.4735, 0.2645, 0.5367, 0.2143, 0.5387, 0.2129, 0.5088, 0.2641, 0.5058, 0.9908, 0.1981, 0.9908, 0.2285, 0.9482, 0.2285, 0.9482, 0.1981, 0.332, 0.5043, 0.3316, 0.508, 0.3162, 0.5065, 0.3132, 0.5023, 0.2766, 0.5367, 0.2645, 0.5367, 0.2641, 0.5058, 0.2769, 0.5055, 0.2889, 0.5369, 0.2766, 0.5367, 0.2769, 0.5055, 0.29, 0.5058, 0.2116, 0.4727, 0.2116, 0.4689, 0.2635, 0.4696, 0.2668, 0.4735, 0.3013, 0.5375, 0.2889, 0.5369, 0.29, 0.5058, 0.3031, 0.5058, 0.9046, 0.1558, 0.9538, 0.1558, 0.9452, 0.1632, 0.9132, 0.1632, 0.9624, 0.3993, 0.9132, 0.3993, 0.9132, 0.3298, 0.9624, 0.3298, 0.3132, 0.5023, 0.3147, 0.4739, 0.333, 0.4731, 0.332, 0.5043, 0.3139, 0.5383, 0.3013, 0.5375, 0.3031, 0.5058, 0.3162, 0.5065, 0.6412, 0.795, 0.6166, 0.795, 0.6166, 0.7646, 0.6412, 0.7646, 0.669, 0.795, 0.6412, 0.795, 0.6412, 0.7646, 0.669, 0.7646, 0.4398, 0.6679, 0.4818, 0.6679, 0.4818, 0.8533, 0.4398, 0.8533, 0.3585, 0.6679, 0.4398, 0.6679, 0.4398, 0.8533, 0.3585, 0.8533, 0.4398, 0.6105, 0.3585, 0.6105, 0.3585, 0.6023, 0.4398, 0.6023, 0.4398, 0.6187, 0.3585, 0.6187, 0.3585, 0.6105, 0.4398, 0.6105, 0.4398, 0.6269, 0.3585, 0.6269, 0.3585, 0.6187, 0.4398, 0.6187, 0.4398, 0.6351, 0.3585, 0.6351, 0.3585, 0.6269, 0.4398, 0.6269, 0.4398, 0.6433, 0.3585, 0.6433, 0.3585, 0.6351, 0.4398, 0.6351, 0.4398, 0.6515, 0.3585, 0.6515, 0.3585, 0.6433, 0.4398, 0.6433, 0.4398, 0.6597, 0.3585, 0.6597, 0.3585, 0.6515, 0.4398, 0.6515, 0.4398, 0.6679, 0.3585, 0.6679, 0.3585, 0.6597, 0.4398, 0.6597, 0.4818, 0.6679, 0.5632, 0.6679, 0.5632, 0.8533, 0.4818, 0.8533, 0.3165, 0.6679, 0.3585, 0.6679, 0.3585, 0.8533, 0.3165, 0.8533, 0.3165, 0.6679, 0.3181, 0.6599, 0.3226, 0.653, 0.3294, 0.6485, 0.3375, 0.6469, 0.3455, 0.6485, 0.3523, 0.653, 0.3569, 0.6599, 0.3585, 0.6679, 0.4802, 0.6599, 0.4818, 0.6679, 0.4398, 0.6679, 0.4414, 0.6599, 0.446, 0.653, 0.4528, 0.6485, 0.4608, 0.6469, 0.4689, 0.6485, 0.4757, 0.653])
me_cube.materials.append(mat_material)
me_cube.use_remesh_preserve_volume = False
me_cube.use_remesh_preserve_attributes = False
me_cube.use_mirror_vertex_groups = False
me_cube.update()

# ---- objects
ob_cube = bpy.data.objects.new('Cube', me_cube)

# ---- transforms, parenting, visibility, modifiers, constraints
ob_cube.location = (0.0, 0.0, 0.0)
ob_cube.lock_rotations_4d = False
ob_cube.empty_display_type = 'ARROWS'
ob_cube.lineart.crease_threshold = 0.0
_m = ob_cube.modifiers.new('EdgeSplit', 'EDGE_SPLIT')

# ---- collection membership
col_collection_1.objects.link(ob_cube)

# ---- scene / render settings (as saved in the file)
scene.frame_start = 1; scene.frame_end = 250; scene.frame_set(1)
scene.render.engine = 'CYCLES'
scene.render.resolution_percentage = 50
scene.render.dither_intensity = 0.0
scene.cycles.use_denoising = False
scene.cycles.samples = 128
scene.cycles.sampling_pattern = 'TABULATED_SOBOL'
scene.cycles.use_adaptive_sampling = False
scene.cycles.use_light_tree = False
scene.cycles.blur_glossy = 0.0
scene.cycles.sample_clamp_indirect = 0.0
scene.view_settings.view_transform = 'Standard'
bpy.context.view_layer.update()

# ---- added for rendering (the .blend has no active camera and no usable light): camera, sun
cam_auto = bpy.data.cameras.new('AutoCamera')
cam_auto.lens = 50.0
cam_auto.sensor_width = 36.0
cam_auto.clip_end = 1000.0
ob_auto_camera = bpy.data.objects.new('AutoCamera', cam_auto)
scene.collection.objects.link(ob_auto_camera)
ob_auto_camera.location = (21.3315, -28.7516, 14.8311)
ob_auto_camera.rotation_euler = (1.09748, -7.21219e-08, 0.694738)
scene.camera = ob_auto_camera
light_auto_sun = bpy.data.lights.new('AutoSun', 'SUN')
light_auto_sun.energy = 3.0
light_auto_sun.angle = 0.0523599
ob_auto_sun = bpy.data.objects.new('AutoSun', light_auto_sun)
scene.collection.objects.link(ob_auto_sun)
ob_auto_sun.rotation_euler = (0.872665, 0.174533, 0.523599)
bpy.context.view_layer.update()
